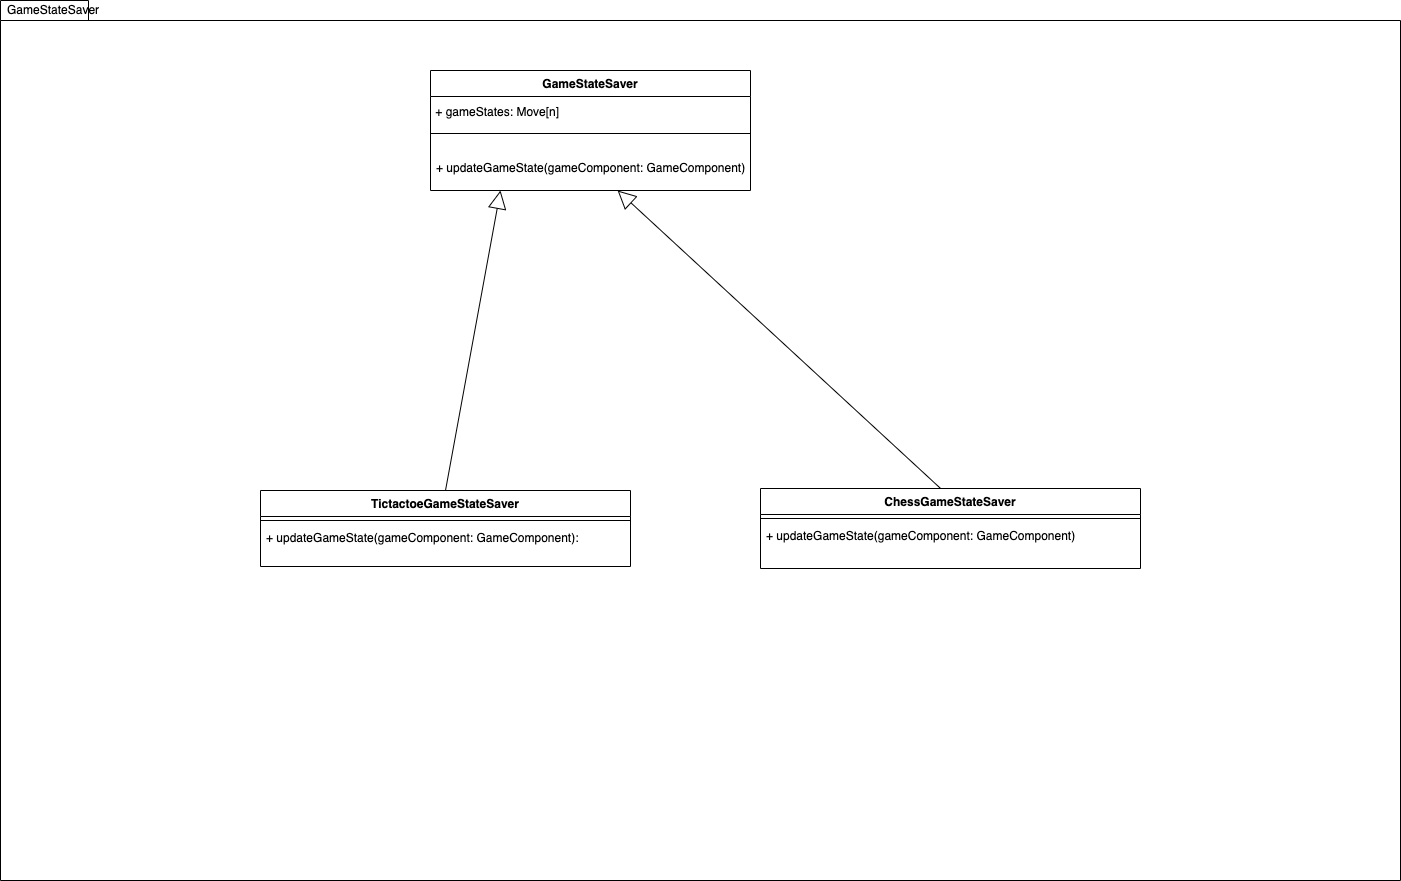

The diagram above was exported from draw.io. Its source (the exported page's mxGraphModel, read from the mxfile embedded in the PNG):
<mxGraphModel dx="-1492" dy="227" grid="1" gridSize="10" guides="1" tooltips="1" connect="1" arrows="1" fold="1" page="0" pageScale="1" pageWidth="850" pageHeight="1100" math="0" shadow="0">
  <root>
    <mxCell id="HDtXwWEY8CBlAs0XHsKQ-0" />
    <mxCell id="HDtXwWEY8CBlAs0XHsKQ-1" parent="HDtXwWEY8CBlAs0XHsKQ-0" />
    <mxCell id="HDtXwWEY8CBlAs0XHsKQ-2" value="GameStateSaver" style="shape=folder;xSize=90;align=left;spacingLeft=10;align=left;verticalAlign=top;spacingLeft=5;spacingTop=-4;tabWidth=70;tabHeight=20;tabPosition=left;html=1;strokeWidth=1;recursiveResize=0;" parent="HDtXwWEY8CBlAs0XHsKQ-1" vertex="1">
      <mxGeometry x="2760" y="330" width="1400" height="880" as="geometry" />
    </mxCell>
    <mxCell id="HDtXwWEY8CBlAs0XHsKQ-3" value="GameStateSaver" style="swimlane;fontStyle=1;align=center;verticalAlign=top;childLayout=stackLayout;horizontal=1;startSize=26;horizontalStack=0;resizeParent=1;resizeParentMax=0;resizeLast=0;collapsible=1;marginBottom=0;" parent="HDtXwWEY8CBlAs0XHsKQ-1" vertex="1">
      <mxGeometry x="3190" y="400" width="320" height="120" as="geometry" />
    </mxCell>
    <mxCell id="CnvCV6oOatRrEsBhjEaz-0" value="&amp;nbsp;+ gameStates: Move[n]" style="text;html=1;strokeColor=none;fillColor=none;align=left;verticalAlign=middle;whiteSpace=wrap;rounded=0;" parent="HDtXwWEY8CBlAs0XHsKQ-3" vertex="1">
      <mxGeometry y="26" width="320" height="30" as="geometry" />
    </mxCell>
    <mxCell id="HDtXwWEY8CBlAs0XHsKQ-5" value="" style="line;strokeWidth=1;fillColor=none;align=left;verticalAlign=middle;spacingTop=-1;spacingLeft=3;spacingRight=3;rotatable=0;labelPosition=right;points=[];portConstraint=eastwest;" parent="HDtXwWEY8CBlAs0XHsKQ-3" vertex="1">
      <mxGeometry y="56" width="320" height="14" as="geometry" />
    </mxCell>
    <mxCell id="HDtXwWEY8CBlAs0XHsKQ-6" value="&#10;+ updateGameState(gameComponent: GameComponent) : " style="text;strokeColor=none;fillColor=none;align=left;verticalAlign=top;spacingLeft=4;spacingRight=4;overflow=hidden;rotatable=0;points=[[0,0.5],[1,0.5]];portConstraint=eastwest;" parent="HDtXwWEY8CBlAs0XHsKQ-3" vertex="1">
      <mxGeometry y="70" width="320" height="50" as="geometry" />
    </mxCell>
    <mxCell id="HDtXwWEY8CBlAs0XHsKQ-7" value="" style="endArrow=block;endSize=16;endFill=0;html=1;rounded=0;exitX=0.474;exitY=0;exitDx=0;exitDy=0;exitPerimeter=0;" parent="HDtXwWEY8CBlAs0XHsKQ-1" source="HDtXwWEY8CBlAs0XHsKQ-13" target="HDtXwWEY8CBlAs0XHsKQ-6" edge="1">
      <mxGeometry width="160" relative="1" as="geometry">
        <mxPoint x="3600" y="858" as="sourcePoint" />
        <mxPoint x="5200" y="540" as="targetPoint" />
      </mxGeometry>
    </mxCell>
    <mxCell id="HDtXwWEY8CBlAs0XHsKQ-8" value="" style="endArrow=block;endSize=16;endFill=0;html=1;rounded=0;exitX=0.5;exitY=0;exitDx=0;exitDy=0;" parent="HDtXwWEY8CBlAs0XHsKQ-1" source="HDtXwWEY8CBlAs0XHsKQ-9" edge="1">
      <mxGeometry width="160" relative="1" as="geometry">
        <mxPoint x="5070.48" y="702.896" as="sourcePoint" />
        <mxPoint x="3260" y="520" as="targetPoint" />
      </mxGeometry>
    </mxCell>
    <mxCell id="HDtXwWEY8CBlAs0XHsKQ-9" value="TictactoeGameStateSaver" style="swimlane;fontStyle=1;align=center;verticalAlign=top;childLayout=stackLayout;horizontal=1;startSize=26;horizontalStack=0;resizeParent=1;resizeParentMax=0;resizeLast=0;collapsible=1;marginBottom=0;" parent="HDtXwWEY8CBlAs0XHsKQ-1" vertex="1">
      <mxGeometry x="3020" y="820" width="370" height="76" as="geometry" />
    </mxCell>
    <mxCell id="HDtXwWEY8CBlAs0XHsKQ-11" value="" style="line;strokeWidth=1;fillColor=none;align=left;verticalAlign=middle;spacingTop=-1;spacingLeft=3;spacingRight=3;rotatable=0;labelPosition=right;points=[];portConstraint=eastwest;" parent="HDtXwWEY8CBlAs0XHsKQ-9" vertex="1">
      <mxGeometry y="26" width="370" height="8" as="geometry" />
    </mxCell>
    <mxCell id="HDtXwWEY8CBlAs0XHsKQ-12" value="+ updateGameState(gameComponent: GameComponent): &#10;" style="text;strokeColor=none;fillColor=none;align=left;verticalAlign=top;spacingLeft=4;spacingRight=4;overflow=hidden;rotatable=0;points=[[0,0.5],[1,0.5]];portConstraint=eastwest;" parent="HDtXwWEY8CBlAs0XHsKQ-9" vertex="1">
      <mxGeometry y="34" width="370" height="42" as="geometry" />
    </mxCell>
    <mxCell id="HDtXwWEY8CBlAs0XHsKQ-13" value="ChessGameStateSaver" style="swimlane;fontStyle=1;align=center;verticalAlign=top;childLayout=stackLayout;horizontal=1;startSize=26;horizontalStack=0;resizeParent=1;resizeParentMax=0;resizeLast=0;collapsible=1;marginBottom=0;" parent="HDtXwWEY8CBlAs0XHsKQ-1" vertex="1">
      <mxGeometry x="3520" y="818" width="380" height="80" as="geometry" />
    </mxCell>
    <mxCell id="HDtXwWEY8CBlAs0XHsKQ-15" value="" style="line;strokeWidth=1;fillColor=none;align=left;verticalAlign=middle;spacingTop=-1;spacingLeft=3;spacingRight=3;rotatable=0;labelPosition=right;points=[];portConstraint=eastwest;" parent="HDtXwWEY8CBlAs0XHsKQ-13" vertex="1">
      <mxGeometry y="26" width="380" height="8" as="geometry" />
    </mxCell>
    <mxCell id="HDtXwWEY8CBlAs0XHsKQ-16" value="+ updateGameState(gameComponent: GameComponent) &#10;" style="text;strokeColor=none;fillColor=none;align=left;verticalAlign=top;spacingLeft=4;spacingRight=4;overflow=hidden;rotatable=0;points=[[0,0.5],[1,0.5]];portConstraint=eastwest;" parent="HDtXwWEY8CBlAs0XHsKQ-13" vertex="1">
      <mxGeometry y="34" width="380" height="46" as="geometry" />
    </mxCell>
  </root>
</mxGraphModel>